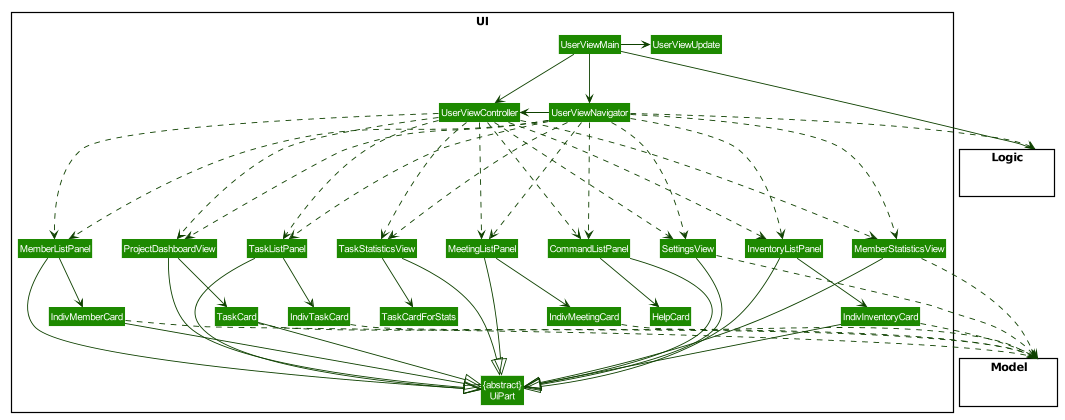

The diagram above was rendered by PlantUML. Its source (embedded in the PNG):
@startuml









skinparam BackgroundColor #FFFFFFF

skinparam Shadowing false

skinparam Class {
    FontColor #FFFFFF
    BorderThickness 1
    BorderColor #FFFFFF
    StereotypeFontColor #FFFFFF
    FontName Arial
}

skinparam Actor {
    BorderColor #000000
    Color #000000
    FontName Arial
}

skinparam Sequence {
    MessageAlign center
    BoxFontSize 15
    BoxPadding 0
    BoxFontColor #FFFFFF
    FontName Arial
}

skinparam Participant {
    FontColor #FFFFFFF
    Padding 20
}

skinparam MinClassWidth 50
skinparam ParticipantPadding 10
skinparam Shadowing false
skinparam DefaultTextAlignment center
skinparam packageStyle Rectangle

hide footbox
hide members
hide circle
skinparam arrowThickness 1.1
skinparam arrowColor #0E4100
skinparam classBackgroundColor #1D8900
scale 750 width

package UI <<Rectangle>>{
Class "{abstract}\nUiPart" as UiPart
Class UserViewMain
Class UserViewUpdate
Class UserViewNavigator
Class UserViewController
Class IndivTaskCard
Class TaskListPanel
Class IndivInventoryCard
Class InventoryListPanel
Class IndivMemberCard
Class MemberListPanel
Class TaskCard
Class ProjectDashboardView
Class HelpCard
Class CommandListPanel
Class SettingsView
Class TaskCardForStats
Class TaskStatisticsView
Class MemberStatisticsView
Class IndivMeetingCard
Class MeetingListPanel
}

package Model <<Rectangle>> {
Class HiddenModel #FFFFFF
}

package Logic <<Rectangle>> {
Class HiddenLogic #FFFFFF
}

UserViewMain -right-> UserViewUpdate
UserViewMain -down-> UserViewController
UserViewMain -down-> UserViewNavigator
UserViewNavigator -right-> UserViewController

ProjectDashboardView -down-> TaskCard
TaskListPanel -down-> IndivTaskCard
MemberListPanel -down-> IndivMemberCard
InventoryListPanel -down-> IndivInventoryCard
CommandListPanel -down-> HelpCard
TaskStatisticsView -down-> TaskCardForStats
MeetingListPanel -down-> IndivMeetingCard

UserViewNavigator ..down-> TaskListPanel
UserViewNavigator ..down-> MemberListPanel
UserViewNavigator ..down-> InventoryListPanel
UserViewNavigator ..down-> ProjectDashboardView
UserViewNavigator ..down-> CommandListPanel
UserViewNavigator ..down-> TaskStatisticsView
UserViewNavigator ..down-> MeetingListPanel
UserViewNavigator ..down-> SettingsView
UserViewNavigator ..down-> MemberStatisticsView

UserViewController ..down-> TaskListPanel
UserViewController ..down-> MemberListPanel
UserViewController ..down-> InventoryListPanel
UserViewController ..down-> ProjectDashboardView
UserViewController ..down-> CommandListPanel
UserViewController ..down-> TaskStatisticsView
UserViewController ..down-> MeetingListPanel
UserViewController ..down-> SettingsView
UserViewController ..down-> MemberStatisticsView

TaskCard --|> UiPart
TaskListPanel --|> UiPart
IndivMemberCard --|> UiPart
MemberListPanel --|> UiPart
IndivInventoryCard --|> UiPart
InventoryListPanel --|> UiPart
ProjectDashboardView --|> UiPart
CommandListPanel --|> UiPart
MeetingListPanel --|> UiPart
TaskStatisticsView --|> UiPart
SettingsView --|> UiPart
MemberStatisticsView --|> UiPart

UserViewMain -left-> Logic
UserViewNavigator ..> Logic

IndivMemberCard ..> Model
TaskCard ..> Model
IndivInventoryCard ..> Model
SettingsView ..> Model
MemberStatisticsView ..> Model
IndivTaskCard ..> Model
IndivMeetingCard ..> Model
@enduml